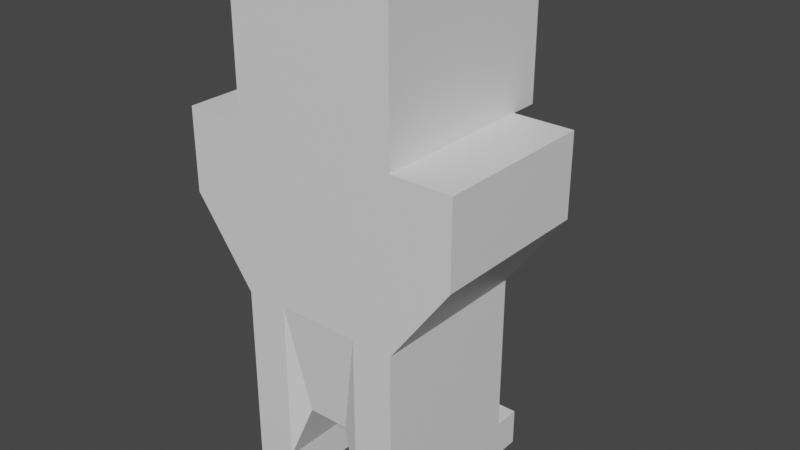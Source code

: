 # Source: human.blend  (saved by Blender 2.82.7; exported with 4.5.12 LTS)
import bpy
from mathutils import Matrix  # noqa: F401  (used for matrix-valued properties, if any)

bpy.ops.wm.read_factory_settings(use_empty=True)
scene = bpy.context.scene
scene.name = 'Scene'

# ---- collections
col_collection = bpy.data.collections.new('Collection'); scene.collection.children.link(col_collection)

# ---- materials (node trees are filled in below, after node groups)
mat_material = bpy.data.materials.new('Material')
mat_material.alpha_threshold = 0.0
mat_material.use_transparent_shadow = False
mat_material.line_color = (0.0, 0.0, 0.0, 1.0)

# ---- material node trees
mat_material.use_nodes = True; mat_material.node_tree.nodes.clear()
_N = mat_material.node_tree.nodes; _L = mat_material.node_tree.links
n0 = _N.new('ShaderNodeOutputMaterial'); n0.name = 'Material Output'; n0.location = (300, 300)
n1 = _N.new('ShaderNodeBsdfPrincipled'); n1.name = 'Principled BSDF'; n1.location = (10, 300)
n1.distribution = 'GGX'
n1.subsurface_method = 'BURLEY'
n1.inputs[2].default_value = 0.4
n1.inputs[3].default_value = 1.45
n1.inputs[27].default_value = (0.0, 0.0, 0.0, 1.0)
n1.inputs[28].default_value = 1.0
_L.new(n1.outputs[0], n0.inputs[0])
n0.is_active_output = True

# ---- world
world_world = bpy.data.worlds.new('World'); scene.world = world_world
world_world.use_nodes = True; world_world.node_tree.nodes.clear()
_N = world_world.node_tree.nodes; _L = world_world.node_tree.links
n0 = _N.new('ShaderNodeOutputWorld'); n0.name = 'World Output'; n0.location = (300, 300)
n1 = _N.new('ShaderNodeBackground'); n1.name = 'Background'; n1.location = (10, 300)
n1.inputs[0].default_value = (0.05088, 0.05088, 0.05088, 1.0)
_L.new(n1.outputs[0], n0.inputs[0])
n0.is_active_output = True
world_world.color = (0.05088, 0.05088, 0.05088)
world_world.use_sun_shadow = False
world_world.sun_shadow_jitter_overblur = 0.0

# ---- meshes
me_cube = bpy.data.meshes.new('Cube')
me_cube.from_pydata([(1.0, 1.0, 1.0), (1.0, 1.0, -1.0), (1.0, -1.0, 1.0), (1.0, -1.0, -1.0), (1.0, 1.0, 1.851), (1.0, -1.0, 1.851), (1.0, 1.0, 0.0), (1.0, -1.0, 0.0), (1.731, 1.0, 1.0), (1.731, -1.0, 1.0), (1.0, 1.0, 0.0), (1.0, -1.0, 0.0), (1.0, 1.0, 0.5), (1.0, -1.0, 0.5), (1.731, 1.0, 0.5), (1.731, -1.0, 0.5), (1.0, 1.347, 1.0), (1.0, 1.347, 1.851), (-1.0, 1.0, 1.0), (-1.0, 1.0, -1.0), (-1.0, -1.0, 1.0), (-1.0, -1.0, -1.0), (0.02684, 1.089, -0.6374), (0.0, -1.0, 1.0), (0.02684, -0.9113, -0.6374), (0.0, 1.0, 1.0), (-1.0, 1.0, 1.851), (-1.0, -1.0, 1.851), (0.0, 1.0, 1.851), (0.0, -1.0, 1.851), (-1.0, 1.0, 0.0), (-1.0, -1.0, 0.0), (0.0, 1.0, 0.0), (0.0, -1.0, 0.0), (-1.731, 1.0, 1.0), (-1.731, -1.0, 1.0), (-1.0, 1.0, 0.0), (-1.0, -1.0, 0.0), (-1.0, 1.0, 0.5), (-1.0, -1.0, 0.5), (0.0, 1.0, 0.5), (0.0, -1.0, 0.5), (-1.731, 1.0, 0.5), (-1.731, -1.0, 0.5), (0.0, 1.708, 0.9539), (-1.0, 1.347, 1.0), (0.0, 1.708, 1.805), (-1.0, 1.347, 1.851), (0.5, -1.0, -1.0), (0.5, 1.0, 1.0), (0.5, 1.0, -1.0), (0.5, -1.0, 1.0), (0.5, 1.0, 1.851), (0.5, -1.0, 1.851), (0.5, -1.0, 0.0), (0.5, 1.0, 0.0), (0.5, -1.0, 0.5), (0.5, 1.0, 0.5), (0.5, 1.528, 0.9769), (0.5, 1.528, 1.828), (-0.5, -1.0, -1.0), (-0.5, 1.0, 1.0), (-0.5, 1.0, -1.0), (-0.5, -1.0, 1.0), (-0.5, 1.0, 1.851), (-0.5, -1.0, 1.851), (-0.5, -1.0, 0.0), (-0.5, 1.0, 0.0), (-0.5, -1.0, 0.5), (-0.5, 1.0, 0.5), (-0.5, 1.528, 0.9769), (-0.5, 1.528, 1.828), (0.75, -1.0, -1.0), (1.0, 0.0, -1.0), (0.2768, 1.089, -0.6374), (0.02684, 0.08866, -0.6374), (-0.75, -1.0, -1.0), (-1.0, 0.0, -1.0), (-0.2232, 1.089, -0.6374), (0.2768, -0.9113, -0.6374), (0.75, 1.0, -1.0), (0.5, 0.0, -1.0), (-0.2232, -0.9113, -0.6374), (-0.75, 1.0, -1.0), (-0.5, 0.0, -1.0), (-0.2232, 0.08866, -0.6374), (0.2768, 0.08866, -0.6374), (0.5, 1.34, -1.0), (0.75, 1.34, -1.0), (0.75, -1.0, -1.23), (1.0, -1.0, -1.23), (1.0, 0.0, -1.23), (1.0, 1.0, -1.23), (-0.75, -1.0, -1.23), (-1.0, -1.0, -1.23), (-1.0, 0.0, -1.23), (-1.0, 1.0, -1.23), (0.75, 1.0, -1.23), (0.5, 1.0, -1.23), (0.5, 0.0, -1.23), (0.5, -1.0, -1.23), (-0.75, 1.0, -1.23), (-0.5, 1.0, -1.23), (-0.5, 0.0, -1.23), (-0.5, -1.0, -1.23), (-0.75, 0.0, -1.23), (0.75, 0.0, -1.23), (-0.75, 1.34, -1.0), (-0.5, 1.34, -1.0), (1.0, 1.34, -1.0), (-1.0, 1.34, -1.0), (0.75, 1.34, -1.23), (1.0, 1.34, -1.23), (-0.75, 1.34, -1.23), (-0.5, 1.34, -1.23), (0.5, 1.34, -1.23), (-1.0, 1.34, -1.23)], [], [(3, 72, 89, 90), (12, 0, 8, 14), (57, 49, 0, 12), (56, 51, 23, 41), (4, 0, 16, 17), (52, 28, 29, 53), (2, 0, 4, 5), (51, 2, 5, 53), (48, 54, 33, 24, 79), (50, 55, 6, 1, 80), (1, 6, 7, 3, 73), (14, 8, 9, 15), (0, 2, 9, 8), (13, 7, 11, 15), (7, 6, 10, 11), (2, 13, 15, 9), (10, 14, 15, 11), (54, 56, 41, 33), (55, 57, 12, 6), (6, 12, 14, 10), (58, 44, 46, 59), (49, 25, 44, 58), (52, 4, 17, 59), (98, 50, 87, 115), (38, 42, 34, 18), (69, 38, 18, 61), (68, 41, 23, 63), (26, 47, 45, 18), (64, 65, 29, 28), (20, 27, 26, 18), (63, 65, 27, 20), (60, 82, 24, 33, 66), (62, 83, 19, 30, 67), (19, 77, 21, 31, 30), (42, 43, 35, 34), (18, 34, 35, 20), (39, 43, 37, 31), (31, 37, 36, 30), (20, 35, 43, 39), (36, 37, 43, 42), (66, 33, 41, 68), (67, 30, 38, 69), (30, 36, 42, 38), (70, 71, 46, 44), (61, 70, 44, 25), (64, 71, 47, 26), (28, 52, 59, 46), (0, 49, 58, 16), (16, 58, 59, 17), (32, 40, 57, 55), (7, 13, 56, 54), (22, 32, 55, 50, 74), (3, 7, 54, 48, 72), (23, 51, 53, 29), (4, 52, 53, 5), (13, 2, 51, 56), (40, 25, 49, 57), (86, 81, 48, 79), (28, 46, 71, 64), (18, 45, 70, 61), (45, 47, 71, 70), (32, 67, 69, 40), (31, 66, 68, 39), (22, 78, 62, 67, 32), (21, 76, 60, 66, 31), (23, 29, 65, 63), (26, 27, 65, 64), (39, 68, 63, 20), (40, 69, 61, 25), (85, 82, 60, 84), (78, 85, 84, 62), (22, 75, 85, 78), (75, 24, 82, 85), (75, 86, 79, 24), (22, 74, 86, 75), (74, 50, 81, 86), (81, 50, 98, 99), (73, 3, 90, 91), (1, 92, 112, 109), (97, 98, 115, 111), (72, 48, 100, 89), (62, 84, 103, 102), (106, 91, 90, 89), (105, 93, 94, 95), (101, 105, 95, 96), (102, 103, 105, 101), (103, 104, 93, 105), (99, 106, 89, 100), (98, 97, 106, 99), (97, 92, 91, 106), (76, 21, 94, 93), (60, 76, 93, 104), (84, 60, 104, 103), (48, 81, 99, 100), (21, 77, 95, 94), (1, 73, 91, 92), (101, 96, 116, 113), (77, 19, 96, 95), (110, 107, 113, 116), (88, 109, 112, 111), (107, 108, 114, 113), (87, 88, 111, 115), (62, 102, 114, 108), (92, 97, 111, 112), (19, 83, 107, 110), (102, 101, 113, 114), (80, 1, 109, 88), (96, 19, 110, 116), (50, 80, 88, 87), (83, 62, 108, 107)])
_uv = me_cube.uv_layers.new(name='UVMap')
_uv.uv.foreach_set('vector', [0.375, 0.75, 0.375, 0.7708, 0.375, 0.7708, 0.375, 0.75, 0.5625, 0.5, 0.625, 0.5, 0.625, 0.5, 0.5625, 0.5, 0.5625, 0.4583, 0.625, 0.4583, 0.625, 0.5, 0.5625, 0.5, 0.5625, 0.7917, 0.625, 0.7917, 0.625, 0.8333, 0.5625, 0.8333, 0.625, 0.5, 0.625, 0.5, 0.625, 0.5, 0.625, 0.5, 0.6667, 0.5, 0.7083, 0.5, 0.7083, 0.75, 0.6667, 0.75, 0.625, 0.75, 0.625, 0.5, 0.625, 0.5, 0.625, 0.75, 0.625, 0.7917, 0.625, 0.75, 0.625, 0.75, 0.625, 0.7917, 0.375, 0.7917, 0.5, 0.7917, 0.5, 0.8333, 0.375, 0.8333, 0.375, 0.8125, 0.375, 0.4583, 0.5, 0.4583, 0.5, 0.5, 0.375, 0.5, 0.375, 0.4792, 0.375, 0.5, 0.5, 0.5, 0.5, 0.75, 0.375, 0.75, 0.375, 0.625, 0.5625, 0.5, 0.625, 0.5, 0.625, 0.75, 0.5625, 0.75, 0.625, 0.5, 0.625, 0.75, 0.625, 0.75, 0.625, 0.5, 0.5625, 0.75, 0.5, 0.75, 0.5, 0.75, 0.5625, 0.75, 0.5, 0.75, 0.5, 0.5, 0.5, 0.5, 0.5, 0.75, 0.625, 0.75, 0.5625, 0.75, 0.5625, 0.75, 0.625, 0.75, 0.5, 0.5, 0.5625, 0.5, 0.5625, 0.75, 0.5, 0.75, 0.5, 0.7917, 0.5625, 0.7917, 0.5625, 0.8333, 0.5, 0.8333, 0.5, 0.4583, 0.5625, 0.4583, 0.5625, 0.5, 0.5, 0.5, 0.5, 0.5, 0.5625, 0.5, 0.5625, 0.5, 0.5, 0.5, 0.625, 0.4583, 0.625, 0.4167, 0.625, 0.4167, 0.625, 0.4583, 0.625, 0.4583, 0.625, 0.4167, 0.625, 0.4167, 0.625, 0.4583, 0.6667, 0.5, 0.625, 0.5, 0.625, 0.5, 0.6667, 0.5, 0.3333, 0.5, 0.3333, 0.5, 0.3333, 0.5, 0.3333, 0.5, 0.5625, 0.5, 0.5625, 0.5, 0.625, 0.5, 0.625, 0.5, 0.5625, 0.4583, 0.5625, 0.5, 0.625, 0.5, 0.625, 0.4583, 0.5625, 0.7917, 0.5625, 0.8333, 0.625, 0.8333, 0.625, 0.7917, 0.625, 0.5, 0.625, 0.5, 0.625, 0.5, 0.625, 0.5, 0.6667, 0.5, 0.6667, 0.75, 0.7083, 0.75, 0.7083, 0.5, 0.625, 0.75, 0.625, 0.75, 0.625, 0.5, 0.625, 0.5, 0.625, 0.7917, 0.625, 0.7917, 0.625, 0.75, 0.625, 0.75, 0.375, 0.7917, 0.375, 0.8125, 0.375, 0.8333, 0.5, 0.8333, 0.5, 0.7917, 0.375, 0.4583, 0.375, 0.4792, 0.375, 0.5, 0.5, 0.5, 0.5, 0.4583, 0.375, 0.5, 0.375, 0.625, 0.375, 0.75, 0.5, 0.75, 0.5, 0.5, 0.5625, 0.5, 0.5625, 0.75, 0.625, 0.75, 0.625, 0.5, 0.625, 0.5, 0.625, 0.5, 0.625, 0.75, 0.625, 0.75, 0.5625, 0.75, 0.5625, 0.75, 0.5, 0.75, 0.5, 0.75, 0.5, 0.75, 0.5, 0.75, 0.5, 0.5, 0.5, 0.5, 0.625, 0.75, 0.625, 0.75, 0.5625, 0.75, 0.5625, 0.75, 0.5, 0.5, 0.5, 0.75, 0.5625, 0.75, 0.5625, 0.5, 0.5, 0.7917, 0.5, 0.8333, 0.5625, 0.8333, 0.5625, 0.7917, 0.5, 0.4583, 0.5, 0.5, 0.5625, 0.5, 0.5625, 0.4583, 0.5, 0.5, 0.5, 0.5, 0.5625, 0.5, 0.5625, 0.5, 0.625, 0.4583, 0.625, 0.4583, 0.625, 0.4167, 0.625, 0.4167, 0.625, 0.4583, 0.625, 0.4583, 0.625, 0.4167, 0.625, 0.4167, 0.6667, 0.5, 0.6667, 0.5, 0.625, 0.5, 0.625, 0.5, 0.7083, 0.5, 0.6667, 0.5, 0.6667, 0.5, 0.7083, 0.5, 0.625, 0.5, 0.625, 0.4583, 0.625, 0.4583, 0.625, 0.5, 0.625, 0.5, 0.625, 0.4583, 0.625, 0.4583, 0.625, 0.5, 0.5, 0.4167, 0.5625, 0.4167, 0.5625, 0.4583, 0.5, 0.4583, 0.5, 0.75, 0.5625, 0.75, 0.5625, 0.7917, 0.5, 0.7917, 0.375, 0.4167, 0.5, 0.4167, 0.5, 0.4583, 0.375, 0.4583, 0.375, 0.4375, 0.375, 0.75, 0.5, 0.75, 0.5, 0.7917, 0.375, 0.7917, 0.375, 0.7708, 0.625, 0.8333, 0.625, 0.7917, 0.625, 0.7917, 0.625, 0.8333, 0.625, 0.5, 0.6667, 0.5, 0.6667, 0.75, 0.625, 0.75, 0.5625, 0.75, 0.625, 0.75, 0.625, 0.7917, 0.5625, 0.7917, 0.5625, 0.4167, 0.625, 0.4167, 0.625, 0.4583, 0.5625, 0.4583, 0.3125, 0.625, 0.3333, 0.625, 0.3333, 0.75, 0.3125, 0.75, 0.7083, 0.5, 0.7083, 0.5, 0.6667, 0.5, 0.6667, 0.5, 0.625, 0.5, 0.625, 0.5, 0.625, 0.4583, 0.625, 0.4583, 0.625, 0.5, 0.625, 0.5, 0.625, 0.4583, 0.625, 0.4583, 0.5, 0.4167, 0.5, 0.4583, 0.5625, 0.4583, 0.5625, 0.4167, 0.5, 0.75, 0.5, 0.7917, 0.5625, 0.7917, 0.5625, 0.75, 0.375, 0.4167, 0.375, 0.4375, 0.375, 0.4583, 0.5, 0.4583, 0.5, 0.4167, 0.375, 0.75, 0.375, 0.7708, 0.375, 0.7917, 0.5, 0.7917, 0.5, 0.75, 0.625, 0.8333, 0.625, 0.8333, 0.625, 0.7917, 0.625, 0.7917, 0.625, 0.5, 0.625, 0.75, 0.6667, 0.75, 0.6667, 0.5, 0.5625, 0.75, 0.5625, 0.7917, 0.625, 0.7917, 0.625, 0.75, 0.5625, 0.4167, 0.5625, 0.4583, 0.625, 0.4583, 0.625, 0.4167, 0.3125, 0.625, 0.3125, 0.75, 0.3333, 0.75, 0.3333, 0.625, 0.3125, 0.5, 0.3125, 0.625, 0.3333, 0.625, 0.3333, 0.5, 0.2917, 0.5, 0.2917, 0.625, 0.3125, 0.625, 0.3125, 0.5, 0.2917, 0.625, 0.2917, 0.75, 0.3125, 0.75, 0.3125, 0.625, 0.2917, 0.625, 0.3125, 0.625, 0.3125, 0.75, 0.2917, 0.75, 0.2917, 0.5, 0.3125, 0.5, 0.3125, 0.625, 0.2917, 0.625, 0.3125, 0.5, 0.3333, 0.5, 0.3333, 0.625, 0.3125, 0.625, 0.3333, 0.625, 0.3333, 0.5, 0.3333, 0.5, 0.3333, 0.625, 0.375, 0.625, 0.375, 0.75, 0.375, 0.75, 0.375, 0.625, 0.375, 0.5, 0.375, 0.5, 0.375, 0.5, 0.375, 0.5, 0.3542, 0.5, 0.3333, 0.5, 0.3333, 0.5, 0.3542, 0.5, 0.375, 0.7708, 0.375, 0.7917, 0.375, 0.7917, 0.375, 0.7708, 0.3333, 0.5, 0.3333, 0.625, 0.3333, 0.625, 0.3333, 0.5, 0.3542, 0.625, 0.375, 0.625, 0.375, 0.75, 0.3542, 0.75, 0.3542, 0.625, 0.3542, 0.75, 0.375, 0.75, 0.375, 0.625, 0.3542, 0.5, 0.3542, 0.625, 0.375, 0.625, 0.375, 0.5, 0.3333, 0.5, 0.3333, 0.625, 0.3542, 0.625, 0.3542, 0.5, 0.3333, 0.625, 0.3333, 0.75, 0.3542, 0.75, 0.3542, 0.625, 0.3333, 0.625, 0.3542, 0.625, 0.3542, 0.75, 0.3333, 0.75, 0.3333, 0.5, 0.3542, 0.5, 0.3542, 0.625, 0.3333, 0.625, 0.3542, 0.5, 0.375, 0.5, 0.375, 0.625, 0.3542, 0.625, 0.375, 0.7708, 0.375, 0.75, 0.375, 0.75, 0.375, 0.7708, 0.375, 0.7917, 0.375, 0.7708, 0.375, 0.7708, 0.375, 0.7917, 0.3333, 0.625, 0.3333, 0.75, 0.3333, 0.75, 0.3333, 0.625, 0.3333, 0.75, 0.3333, 0.625, 0.3333, 0.625, 0.3333, 0.75, 0.375, 0.75, 0.375, 0.625, 0.375, 0.625, 0.375, 0.75, 0.375, 0.5, 0.375, 0.625, 0.375, 0.625, 0.375, 0.5, 0.3542, 0.5, 0.375, 0.5, 0.375, 0.5, 0.3542, 0.5, 0.375, 0.625, 0.375, 0.5, 0.375, 0.5, 0.375, 0.625, 0.375, 0.5, 0.375, 0.4792, 0.375, 0.4792, 0.375, 0.5, 0.375, 0.4792, 0.375, 0.5, 0.375, 0.5, 0.375, 0.4792, 0.375, 0.4792, 0.375, 0.4583, 0.375, 0.4583, 0.375, 0.4792, 0.375, 0.4583, 0.375, 0.4792, 0.375, 0.4792, 0.375, 0.4583, 0.3333, 0.5, 0.3333, 0.5, 0.3333, 0.5, 0.3333, 0.5, 0.375, 0.5, 0.3542, 0.5, 0.3542, 0.5, 0.375, 0.5, 0.375, 0.5, 0.375, 0.4792, 0.375, 0.4792, 0.375, 0.5, 0.3333, 0.5, 0.3542, 0.5, 0.3542, 0.5, 0.3333, 0.5, 0.375, 0.4792, 0.375, 0.5, 0.375, 0.5, 0.375, 0.4792, 0.375, 0.5, 0.375, 0.5, 0.375, 0.5, 0.375, 0.5, 0.375, 0.4583, 0.375, 0.4792, 0.375, 0.4792, 0.375, 0.4583, 0.375, 0.4792, 0.375, 0.4583, 0.375, 0.4583, 0.375, 0.4792])
me_cube.materials.append(mat_material)
me_cube.use_remesh_preserve_volume = False
me_cube.use_remesh_preserve_attributes = False
me_cube.use_mirror_vertex_groups = False
me_cube.update()

# ---- objects
ob_cube = bpy.data.objects.new('Cube', me_cube)

# ---- transforms, parenting, visibility, modifiers, constraints
ob_cube.location = (0.0, 0.0, 0.0)
ob_cube.scale = (1.5, 1.5, 3.0)
ob_cube.lock_rotations_4d = False
ob_cube.empty_display_type = 'ARROWS'
ob_cube.lineart.crease_threshold = 0.0

# ---- collection membership
col_collection.objects.link(ob_cube)

# ---- scene / render settings (as saved in the file)
scene.frame_start = 1; scene.frame_end = 250; scene.frame_set(1)
scene.render.engine = 'BLENDER_EEVEE_NEXT'
scene.cycles.use_denoising = False
scene.cycles.samples = 128
scene.cycles.sampling_pattern = 'TABULATED_SOBOL'
scene.cycles.use_adaptive_sampling = False
scene.cycles.use_light_tree = False
scene.view_settings.view_transform = 'Filmic'
bpy.context.view_layer.update()

# ---- added for rendering (the .blend has no active camera and no usable light): camera, sun
cam_auto = bpy.data.cameras.new('AutoCamera')
cam_auto.lens = 50.0
cam_auto.sensor_width = 36.0
cam_auto.clip_end = 1000.0
ob_auto_camera = bpy.data.objects.new('AutoCamera', cam_auto)
scene.collection.objects.link(ob_auto_camera)
ob_auto_camera.location = (10.5042, -12.074, 9.33405)
ob_auto_camera.rotation_euler = (1.09748, -7.21219e-08, 0.694738)
scene.camera = ob_auto_camera
light_auto_sun = bpy.data.lights.new('AutoSun', 'SUN')
light_auto_sun.energy = 3.0
light_auto_sun.angle = 0.0523599
ob_auto_sun = bpy.data.objects.new('AutoSun', light_auto_sun)
scene.collection.objects.link(ob_auto_sun)
ob_auto_sun.rotation_euler = (0.872665, 0.174533, 0.523599)
bpy.context.view_layer.update()
